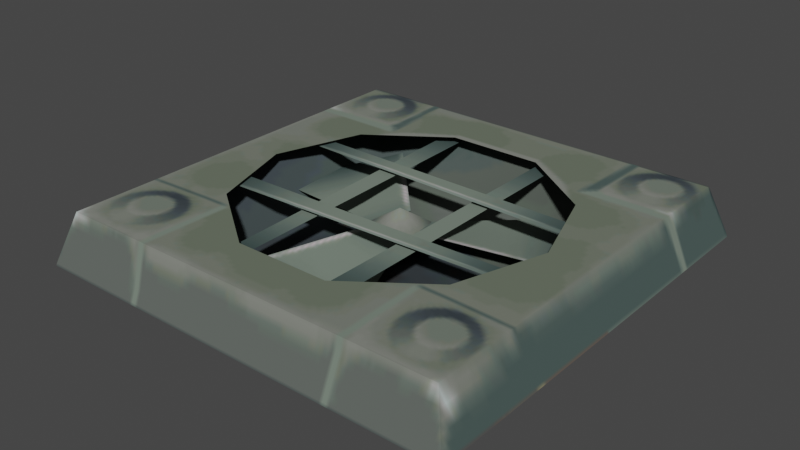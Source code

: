 # Source: roof_fan_floor_fan.blend  (saved by Blender 3.4.6; exported with 4.5.12 LTS)
import bpy
from mathutils import Matrix  # noqa: F401  (used for matrix-valued properties, if any)

bpy.ops.wm.read_factory_settings(use_empty=True)
scene = bpy.context.scene
scene.name = 'Scene'

# ---- collections
col_collection = bpy.data.collections.new('Collection'); scene.collection.children.link(col_collection)

# ---- images (referenced by path relative to the original .blend; pixels are not part of the script)
import os
ASSET_DIR = os.environ.get("B2B_ASSET_DIR", "")  # directory of the original .blend (textures are referenced by path, not embedded)
HERE = os.path.dirname(os.path.abspath(__file__))  # packed textures are extracted next to this script under _unpacked/

def load_image(name, relpath, width, height, colorspace="sRGB"):
    """Load a texture the original file referenced (path relative to the .blend, or extracted next to this script)."""
    p = next((c for c in (os.path.join(HERE, relpath), os.path.join(ASSET_DIR, relpath)) if relpath and os.path.exists(c)), "")
    if p:
        img = bpy.data.images.load(p, check_existing=True)
        img.name = name
    else:  # same state as the original file: an image datablock whose file is absent (Cycles renders it pink)
        img = bpy.data.images.new(name, width, height)
        img.source = "FILE"
        img.filepath = "//" + (relpath or name)
    img.colorspace_settings.name = colorspace
    return img
img_image_0 = load_image('Image_0', '_unpacked/Image_0.2d85043c.png', 256, 512, 'sRGB')

# ---- materials (node trees are filled in below, after node groups)
mat_metalbits01 = bpy.data.materials.new('metalbits01')
mat_metalbits01.use_backface_culling = True
mat_metalbits01.use_transparent_shadow = False

# ---- material node trees
mat_metalbits01.use_nodes = True; mat_metalbits01.node_tree.nodes.clear()
_N = mat_metalbits01.node_tree.nodes; _L = mat_metalbits01.node_tree.links
n0 = _N.new('ShaderNodeBsdfPrincipled'); n0.name = 'Principled BSDF'; n0.location = (10, 300)
n0.distribution = 'GGX'
n0.subsurface_method = 'RANDOM_WALK_SKIN'
n0.inputs[2].default_value = 1.0
n0.inputs[27].default_value = (0.0, 0.0, 0.0, 1.0)
n0.inputs[28].default_value = 1.0
n1 = _N.new('ShaderNodeOutputMaterial'); n1.name = 'Material Output'; n1.location = (320, 270)
n2 = _N.new('ShaderNodeTexImage'); n2.name = 'Image Texture'; n2.location = (-440, 210)
n2.label = 'BASE COLOR'
n2.image = img_image_0
_L.new(n0.outputs[0], n1.inputs[0])
_L.new(n2.outputs[0], n0.inputs[0])
_L.new(n2.outputs[1], n0.inputs[4])
n1.is_active_output = True

# ---- world
world_world = bpy.data.worlds.new('World'); scene.world = world_world
world_world.use_nodes = True; world_world.node_tree.nodes.clear()
_N = world_world.node_tree.nodes; _L = world_world.node_tree.links
n0 = _N.new('ShaderNodeOutputWorld'); n0.name = 'World Output'; n0.location = (300, 300)
n1 = _N.new('ShaderNodeBackground'); n1.name = 'Background'; n1.location = (10, 300)
n1.inputs[0].default_value = (0.05088, 0.05088, 0.05088, 1.0)
_L.new(n1.outputs[0], n0.inputs[0])
n0.is_active_output = True
world_world.color = (0.05088, 0.05088, 0.05088)
world_world.use_sun_shadow = False
world_world.sun_shadow_jitter_overblur = 0.0

# ---- meshes
me_rsrc_world_prop_outershell_metal_parts_roof_fan_01_meshnodes__r = bpy.data.meshes.new('rsrc.world.prop.outershell.metal_parts.roof_fan_01-MeshNodes["r')
me_rsrc_world_prop_outershell_metal_parts_roof_fan_01_meshnodes__r.from_pydata([(-1.0, 0.0, -1.0), (1.0, 0.0, -1.0), (0.92, -0.24, -0.92), (-0.92, -0.24, 0.92), (1.0, 0.0, 1.0), (-0.92, -0.24, -0.92), (-1.0, 0.0, 1.0), (-0.28, -0.2, -0.71), (-0.2, -0.2, -0.71), (-0.3304, -0.2, 0.79), (-0.2304, -0.2, 0.79), (0.19, -0.2, -0.71), (0.29, -0.2, -0.71), (0.2, -0.2, 0.79), (0.28, -0.2, 0.79), (-0.75, -0.22, 0.3046), (-0.75, -0.22, 0.2246), (0.75, -0.22, 0.29), (0.75, -0.22, 0.19), (-0.75, -0.22, -0.2112), (-0.75, -0.22, -0.3112), (0.75, -0.22, -0.1748), (0.75, -0.22, -0.2548), (0.82, -0.18, -0.82), (0.82, -0.23, 0.82), (0.62, -0.02, -0.82), (0.62, -0.02, 0.62), (-0.62, -0.02, -0.82), (-0.82, -0.23, 0.82), (-0.62, -0.02, 0.62), (-0.82, -0.18, -0.82), (-0.5825, -0.24, 0.4132), (-0.2225, -0.24, 0.6648), (0.2225, -0.24, 0.6648), (-0.72, -0.24, -5.055e-08), (0.92, -0.24, 0.92), (0.5825, -0.24, 0.4132), (0.72, -0.24, -9.537e-09), (0.5825, -0.24, -0.4232), (0.2225, -0.24, -0.6848), (-0.2225, -0.24, -0.6848), (-0.5825, -0.24, -0.4232)], [], [(2, 5, 0), (0, 1, 2), (35, 2, 1), (1, 4, 35), (3, 35, 4), (4, 6, 3), (5, 3, 6), (6, 0, 5), (7, 8, 9), (10, 9, 8), (11, 12, 13), (14, 13, 12), (15, 16, 17), (18, 17, 16), (19, 20, 21), (22, 21, 20), (23, 24, 25), (26, 25, 24), (25, 26, 27), (24, 28, 26), (29, 27, 26), (29, 26, 28), (28, 30, 29), (27, 29, 30), (31, 32, 3), (32, 33, 3), (34, 31, 3), (33, 35, 3), (33, 36, 35), (36, 37, 35), (37, 2, 35), (37, 38, 2), (2, 38, 39), (40, 2, 39), (40, 5, 2), (40, 41, 5), (41, 34, 5), (34, 3, 5)])
me_rsrc_world_prop_outershell_metal_parts_roof_fan_01_meshnodes__r.polygons.foreach_set('use_smooth', [0, 0, 0, 0, 0, 0, 0, 0, 0, 0, 0, 0, 0, 0, 0, 0, 1, 1, 1, 1, 1, 1, 1, 1, 0, 0, 0, 0, 0, 0, 0, 0, 0, 0, 0, 0, 0, 0])
_uv = me_rsrc_world_prop_outershell_metal_parts_roof_fan_01_meshnodes__r.uv_layers.new(name='UVMap')
_uv.uv.foreach_set('vector', [0.4753, 0.7675, 0.02474, 0.7675, 0.0002498, 0.7502, 0.0002498, 0.7502, 0.4997, 0.7502, 0.4753, 0.7675, 0.4753, 0.9944, 0.4753, 0.7675, 0.4997, 0.7502, 0.4997, 0.7502, 0.4997, 0.9999, 0.4753, 0.9944, 0.02474, 0.9944, 0.4753, 0.9944, 0.4997, 0.9999, 0.4997, 0.9999, 0.0002499, 0.9999, 0.02474, 0.9944, 0.02474, 0.7675, 0.02474, 0.9944, 0.0002499, 0.9999, 0.0002499, 0.9999, 0.0002498, 0.7502, 0.02474, 0.7675, 0.198, 0.6541, 0.261, 0.6541, 0.1982, 0.5295, 0.2607, 0.5295, 0.1982, 0.5295, 0.261, 0.6541, 0.198, 0.6541, 0.261, 0.6541, 0.1982, 0.5295, 0.2607, 0.5295, 0.1982, 0.5295, 0.261, 0.6541, 0.3335, 0.6541, 0.396, 0.6541, 0.2711, 0.5295, 0.3336, 0.5295, 0.2711, 0.5295, 0.396, 0.6541, 0.3335, 0.6541, 0.396, 0.6541, 0.2711, 0.5295, 0.3336, 0.5295, 0.2711, 0.5295, 0.396, 0.6541, 0.9887, 0.8912, 0.9887, 0.994, 0.942, 0.8932, 0.942, 0.9759, 0.942, 0.8932, 0.9887, 0.994, 0.942, 0.8932, 0.942, 0.9759, 0.808, 0.8932, 0.9887, 0.994, 0.7614, 0.994, 0.942, 0.9759, 0.808, 0.9759, 0.808, 0.8932, 0.942, 0.9759, 0.808, 0.9759, 0.942, 0.9759, 0.7614, 0.994, 0.7614, 0.994, 0.7614, 0.8912, 0.808, 0.9759, 0.808, 0.8932, 0.808, 0.9759, 0.7614, 0.8912, 0.1045, 0.9312, 0.1944, 0.9627, 0.02474, 0.9944, 0.1944, 0.9627, 0.3056, 0.9627, 0.02474, 0.9944, 0.07018, 0.8796, 0.1045, 0.9312, 0.02474, 0.9944, 0.3056, 0.9627, 0.4753, 0.9944, 0.02474, 0.9944, 0.3056, 0.9627, 0.3955, 0.9312, 0.4753, 0.9944, 0.3955, 0.9312, 0.4298, 0.8796, 0.4753, 0.9944, 0.4298, 0.8796, 0.4753, 0.7675, 0.4753, 0.9944, 0.4298, 0.8796, 0.3955, 0.8267, 0.4753, 0.7675, 0.4753, 0.7675, 0.3955, 0.8267, 0.3056, 0.7941, 0.1944, 0.7941, 0.4753, 0.7675, 0.3056, 0.7941, 0.1944, 0.7941, 0.02474, 0.7675, 0.4753, 0.7675, 0.1944, 0.7941, 0.1045, 0.8267, 0.02474, 0.7675, 0.1045, 0.8267, 0.07018, 0.8796, 0.02474, 0.7675, 0.07018, 0.8796, 0.02474, 0.9944, 0.02474, 0.7675])
me_rsrc_world_prop_outershell_metal_parts_roof_fan_01_meshnodes__r.materials.append(mat_metalbits01)
me_rsrc_world_prop_outershell_metal_parts_roof_fan_01_meshnodes__r.update()
me_rsrc_world_prop_outershell_metal_parts_roof_fan_01_meshnodes__r.normals_split_custom_set([tuple(v) for v in zip(*[iter([0.0, -0.3162, -0.9487, 0.0, -0.3162, -0.9487, 0.0, -0.3162, -0.9487, 0.0, -0.3162, -0.9487, 0.0, -0.3162, -0.9487, 0.0, -0.3162, -0.9487, 0.9487, -0.3162, 0.0, 0.9487, -0.3162, 0.0, 0.9487, -0.3162, 0.0, 0.9487, -0.3162, 0.0, 0.9487, -0.3162, 0.0, 0.9487, -0.3162, 0.0, 0.0, -0.3162, 0.9487, 0.0, -0.3162, 0.9487, 0.0, -0.3162, 0.9487, 0.0, -0.3162, 0.9487, 0.0, -0.3162, 0.9487, 0.0, -0.3162, 0.9487, -0.9487, -0.3162, 0.0, -0.9487, -0.3162, 0.0, -0.9487, -0.3162, 0.0, -0.9487, -0.3162, 0.0, -0.9487, -0.3162, 0.0, -0.9487, -0.3162, 0.0, 0.0, -1.0, -3.104e-08, 0.0, -1.0, -3.104e-08, 0.0, -1.0, -3.104e-08, 0.0, -1.0, -2.484e-08, 0.0, -1.0, -2.484e-08, 0.0, -1.0, -2.484e-08, 0.0, -1.0, 0.0, 0.0, -1.0, 0.0, 0.0, -1.0, 0.0, 0.0, -1.0, 0.0, 0.0, -1.0, 0.0, 0.0, -1.0, 0.0, 0.0, -1.0, 0.0, 0.0, -1.0, 0.0, 0.0, -1.0, 0.0, 0.0, -1.0, 0.0, 0.0, -1.0, 0.0, 0.0, -1.0, 0.0, 0.0, -1.0, 0.0, 0.0, -1.0, 0.0, 0.0, -1.0, 0.0, 0.0, -1.0, 0.0, 0.0, -1.0, 0.0, 0.0, -1.0, 0.0, -0.6245, -0.7806, -0.0238, -0.406, -0.8082, -0.4266, -0.338, -0.9411, -0.01125, -0.3097, -0.899, -0.3097, -0.338, -0.9411, -0.01125, -0.406, -0.8082, -0.4266, -0.338, -0.9411, -0.01125, -0.3097, -0.899, -0.3097, 0.331, -0.9436, 0.0, -0.406, -0.8082, -0.4266, 0.4076, -0.8027, -0.4353, -0.3097, -0.899, -0.3097, 0.3003, -0.9, -0.3159, 0.331, -0.9436, 0.0, -0.3097, -0.899, -0.3097, 0.3003, -0.9, -0.3159, -0.3097, -0.899, -0.3097, 0.4076, -0.8027, -0.4353, 0.4076, -0.8027, -0.4353, 0.6362, -0.7715, -0.002637, 0.3003, -0.9, -0.3159, 0.331, -0.9436, 0.0, 0.3003, -0.9, -0.3159, 0.6362, -0.7715, -0.002637, 0.0, -1.0, 0.0, 0.0, -1.0, 0.0, 0.0, -1.0, 0.0, 0.0, -1.0, 0.0, 0.0, -1.0, 0.0, 0.0, -1.0, 0.0, 0.0, -1.0, 0.0, 0.0, -1.0, 0.0, 0.0, -1.0, 0.0, 0.0, -1.0, 0.0, 0.0, -1.0, 0.0, 0.0, -1.0, 0.0, 0.0, -1.0, -5.574e-08, 0.0, -1.0, -5.574e-08, 0.0, -1.0, -5.574e-08, 0.0, -1.0, 3.562e-08, 0.0, -1.0, 3.562e-08, 0.0, -1.0, 3.562e-08, 0.0, -1.0, 0.0, 0.0, -1.0, 0.0, 0.0, -1.0, 0.0, 0.0, -1.0, 0.0, 0.0, -1.0, 0.0, 0.0, -1.0, 0.0, 0.0, -1.0, 5.578e-08, 0.0, -1.0, 5.578e-08, 0.0, -1.0, 5.578e-08, 0.0, -1.0, -2.847e-07, 0.0, -1.0, -2.847e-07, 0.0, -1.0, -2.847e-07, 0.0, -1.0, 0.0, 0.0, -1.0, 0.0, 0.0, -1.0, 0.0, 0.0, -1.0, 5.578e-08, 0.0, -1.0, 5.578e-08, 0.0, -1.0, 5.578e-08, 0.0, -1.0, -3.529e-08, 0.0, -1.0, -3.529e-08, 0.0, -1.0, -3.529e-08, 0.0, -1.0, 0.0, 0.0, -1.0, 0.0, 0.0, -1.0, 0.0])] * 3)])
me_rsrc_world_prop_outershell_metal_parts_roof_fan_01_blade_mesh_0 = bpy.data.meshes.new('rsrc.world.prop.outershell.metal_parts.roof_fan_01_blade-Mesh[0')
me_rsrc_world_prop_outershell_metal_parts_roof_fan_01_blade_mesh_0.from_pydata([(-0.03719, -0.13, 0.1156), (-0.4704, -0.12, 0.5852), (-0.6582, -0.06923, 0.38), (-0.1187, -0.1, -0.02557), (-0.6554, -0.06, 0.06479), (0.1199, -0.13, -0.02775), (0.7462, -0.12, 0.1075), (0.6582, -0.06923, 0.38), (0.03593, -0.1, 0.1177), (0.3796, -0.06, 0.5425), (-0.084, -0.13, -0.08999), (-0.28, -0.12, -0.7), (1.068e-07, -0.06923, -0.76), (0.084, -0.1, -0.08999), (0.28, -0.06, -0.6), (0.1763, -0.08, -0.02777), (0.06413, -0.08, 0.1666), (0.0, -0.2, 1.567e-07), (-0.06413, -0.08, 0.1666), (0.1122, -0.08, -0.1388), (-0.1763, -0.08, -0.02777), (-0.1122, -0.08, -0.1388)], [], [(0, 1, 2), (2, 3, 0), (4, 3, 2), (5, 6, 7), (7, 8, 5), (9, 8, 7), (10, 11, 12), (12, 13, 10), (14, 13, 12), (15, 16, 17), (16, 18, 17), (19, 15, 17), (18, 20, 17), (21, 19, 17), (20, 21, 17)])
me_rsrc_world_prop_outershell_metal_parts_roof_fan_01_blade_mesh_0.polygons.foreach_set('use_smooth', [True] * 15)
_uv = me_rsrc_world_prop_outershell_metal_parts_roof_fan_01_blade_mesh_0.uv_layers.new(name='UVMap')
_uv.uv.foreach_set('vector', [0.6503, 0.6332, 0.722, 0.5428, 0.6496, 0.5346, 0.6496, 0.5346, 0.6077, 0.6335, 0.6503, 0.6332, 0.5851, 0.5585, 0.6077, 0.6335, 0.6496, 0.5346, 0.6503, 0.6332, 0.722, 0.5428, 0.6496, 0.5346, 0.6496, 0.5346, 0.6077, 0.6335, 0.6503, 0.6332, 0.5851, 0.5585, 0.6077, 0.6335, 0.6496, 0.5346, 0.6503, 0.6332, 0.722, 0.5428, 0.6496, 0.5346, 0.6496, 0.5346, 0.6077, 0.6335, 0.6503, 0.6332, 0.5851, 0.5585, 0.6077, 0.6335, 0.6496, 0.5346, -0.6901, 0.8709, -0.7284, 0.9021, -0.7504, 0.8754, -0.7284, 0.9021, -0.7723, 0.9021, -0.7504, 0.8754, -0.712, 0.8531, -0.6901, 0.8709, -0.7504, 0.8754, -0.7723, 0.9021, -0.8107, 0.8709, -0.7504, 0.8754, -0.7887, 0.8531, -0.712, 0.8531, -0.7504, 0.8754, -0.8107, 0.8709, -0.7887, 0.8531, -0.7504, 0.8754])
me_rsrc_world_prop_outershell_metal_parts_roof_fan_01_blade_mesh_0.materials.append(mat_metalbits01)
me_rsrc_world_prop_outershell_metal_parts_roof_fan_01_blade_mesh_0.update()
me_rsrc_world_prop_outershell_metal_parts_roof_fan_01_blade_mesh_0.normals_split_custom_set([tuple(v) for v in zip(*[iter([-0.1473, -0.9817, -0.1203, -0.1438, -0.9833, -0.1117, -0.1196, -0.9895, -0.08143, -0.1196, -0.9895, -0.08143, -0.1315, -0.9862, -0.1001, -0.1473, -0.9817, -0.1203, -0.07929, -0.9964, -0.02988, -0.1315, -0.9862, -0.1001, -0.1196, -0.9895, -0.08143, -0.02788, -0.9827, 0.1833, -0.02233, -0.9841, 0.1761, -0.008784, -0.99, 0.1409, -0.008784, -0.99, 0.1409, -0.01843, -0.987, 0.1595, -0.02788, -0.9827, 0.1833, 0.01475, -0.9965, 0.08191, -0.01843, -0.987, 0.1595, -0.008784, -0.99, 0.1409, 0.1726, -0.9827, -0.06748, 0.1637, -0.9841, -0.06873, 0.1264, -0.99, -0.06285, 0.1264, -0.99, -0.06285, 0.1474, -0.987, -0.0638, 0.1726, -0.9827, -0.06748, 0.06356, -0.9965, -0.05373, 0.1474, -0.987, -0.0638, 0.1264, -0.99, -0.06285, 0.5607, -0.8279, -0.01673, 0.2659, -0.8279, 0.4939, -7.516e-09, -1.0, 6.388e-08, 0.2659, -0.8279, 0.4939, -0.2659, -0.8279, 0.4939, -7.516e-09, -1.0, 6.388e-08, 0.2948, -0.8279, -0.4772, 0.5607, -0.8279, -0.01673, -7.516e-09, -1.0, 6.388e-08, -0.2659, -0.8279, 0.4939, -0.5607, -0.8279, -0.01673, -7.516e-09, -1.0, 6.388e-08, -0.2948, -0.8279, -0.4772, 0.2948, -0.8279, -0.4772, -7.516e-09, -1.0, 6.388e-08, -0.5607, -0.8279, -0.01673, -0.2948, -0.8279, -0.4772, -7.516e-09, -1.0, 6.388e-08])] * 3)])

# ---- objects
ob_metal_parts_roof_fan_01_meshnodes__roof_fan_01 = bpy.data.objects.new('metal_parts.roof_fan_01-MeshNodes["roof_fan_01"]', me_rsrc_world_prop_outershell_metal_parts_roof_fan_01_meshnodes__r)
ob_metal_parts_roof_fan_01_nodes__node_fanblade = bpy.data.objects.new('metal_parts.roof_fan_01-Nodes["node_fanblade"]', None)
ob_metal_parts_roof_fan_01_blade_mesh_0 = bpy.data.objects.new('metal_parts.roof_fan_01_blade-Mesh[0]', me_rsrc_world_prop_outershell_metal_parts_roof_fan_01_blade_mesh_0)

# ---- transforms, parenting, visibility, modifiers, constraints
ob_metal_parts_roof_fan_01_meshnodes__roof_fan_01.location = (-1.456e-23, 6.557e-08, -6.557e-08)
ob_metal_parts_roof_fan_01_meshnodes__roof_fan_01.rotation_mode = 'QUATERNION'
ob_metal_parts_roof_fan_01_meshnodes__roof_fan_01.rotation_quaternion = (0.7071, -0.7071, -1.57e-16, -9.358e-24)
ob_metal_parts_roof_fan_01_nodes__node_fanblade.location = (1.456e-23, -6.557e-08, -6.557e-08)
ob_metal_parts_roof_fan_01_nodes__node_fanblade.rotation_mode = 'QUATERNION'
ob_metal_parts_roof_fan_01_nodes__node_fanblade.rotation_quaternion = (0.7071, -0.7071, -1.57e-16, -9.358e-24)
ob_metal_parts_roof_fan_01_nodes__node_fanblade.empty_display_size = 0.001
ob_metal_parts_roof_fan_01_blade_mesh_0.parent = ob_metal_parts_roof_fan_01_nodes__node_fanblade
ob_metal_parts_roof_fan_01_blade_mesh_0.location = (0.0, 0.0, 0.0)
ob_metal_parts_roof_fan_01_blade_mesh_0.rotation_mode = 'QUATERNION'
ob_metal_parts_roof_fan_01_blade_mesh_0.rotation_quaternion = (1.0, 0.0, 0.0, 0.0)

# ---- collection membership
scene.collection.objects.link(ob_metal_parts_roof_fan_01_meshnodes__roof_fan_01)
scene.collection.objects.link(ob_metal_parts_roof_fan_01_nodes__node_fanblade)
scene.collection.objects.link(ob_metal_parts_roof_fan_01_blade_mesh_0)

# ---- scene / render settings (as saved in the file)
scene.frame_start = 1; scene.frame_end = 250; scene.frame_set(1)
scene.render.engine = 'BLENDER_EEVEE_NEXT'
scene.cycles.sampling_pattern = 'TABULATED_SOBOL'
scene.cycles.use_light_tree = False
scene.view_settings.view_transform = 'Filmic'
bpy.context.view_layer.update()

# ---- added for rendering (the .blend has no active camera and no usable light): camera, sun
cam_auto = bpy.data.cameras.new('AutoCamera')
cam_auto.lens = 50.0
cam_auto.sensor_width = 36.0
cam_auto.clip_end = 1000.0
ob_auto_camera = bpy.data.objects.new('AutoCamera', cam_auto)
scene.collection.objects.link(ob_auto_camera)
ob_auto_camera.location = (2.62633, -3.1516, 2.22107)
ob_auto_camera.rotation_euler = (1.09748, -7.21219e-08, 0.694738)
scene.camera = ob_auto_camera
light_auto_sun = bpy.data.lights.new('AutoSun', 'SUN')
light_auto_sun.energy = 3.0
light_auto_sun.angle = 0.0523599
ob_auto_sun = bpy.data.objects.new('AutoSun', light_auto_sun)
scene.collection.objects.link(ob_auto_sun)
ob_auto_sun.rotation_euler = (0.872665, 0.174533, 0.523599)
bpy.context.view_layer.update()
